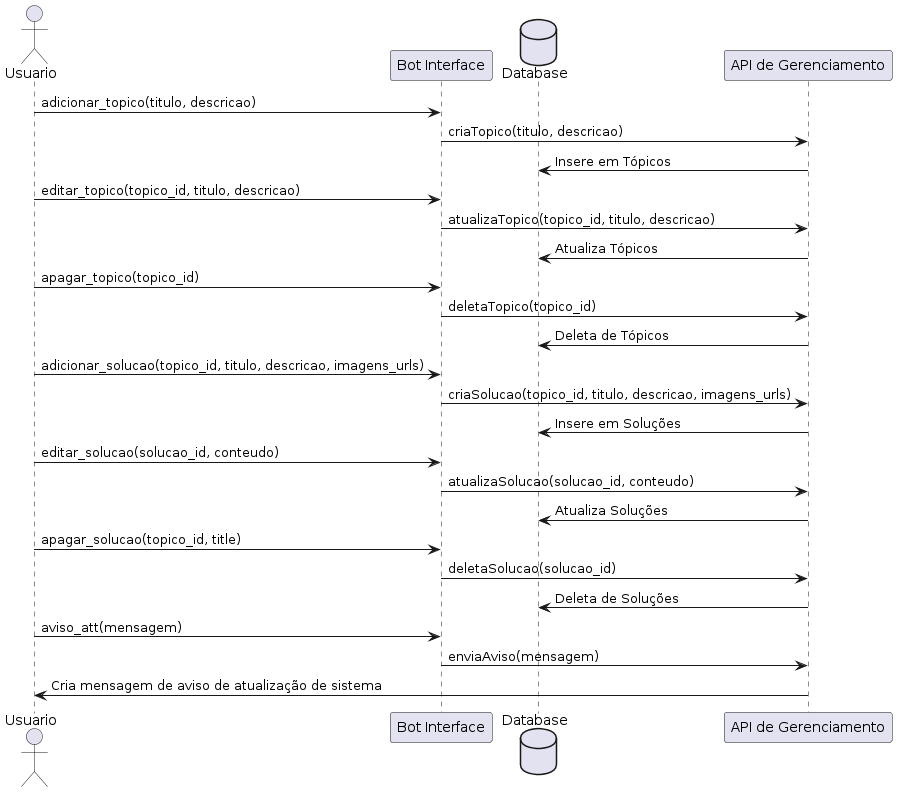

The diagram above was rendered by PlantUML. Its source (embedded in the PNG):
@startuml
actor Usuario
participant "Bot Interface" as BI
database "Database" as DB
participant "API de Gerenciamento" as API

Usuario -> BI : adicionar_topico(titulo, descricao)
BI -> API : criaTopico(titulo, descricao)
API -> DB : Insere em Tópicos

Usuario -> BI : editar_topico(topico_id, titulo, descricao)
BI -> API : atualizaTopico(topico_id, titulo, descricao)
API -> DB : Atualiza Tópicos

Usuario -> BI : apagar_topico(topico_id)
BI -> API : deletaTopico(topico_id)
API -> DB : Deleta de Tópicos

Usuario -> BI : adicionar_solucao(topico_id, titulo, descricao, imagens_urls)
BI -> API : criaSolucao(topico_id, titulo, descricao, imagens_urls)
API -> DB : Insere em Soluções

Usuario -> BI : editar_solucao(solucao_id, conteudo)
BI -> API : atualizaSolucao(solucao_id, conteudo)
API -> DB : Atualiza Soluções

Usuario -> BI : apagar_solucao(topico_id, title)
BI -> API : deletaSolucao(solucao_id)
API -> DB : Deleta de Soluções

Usuario -> BI : aviso_att(mensagem)
BI -> API : enviaAviso(mensagem)
API -> Usuario : Cria mensagem de aviso de atualização de sistema
@enduml